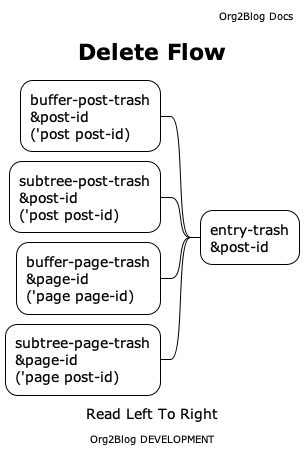

The diagram above was rendered by PlantUML. Its source (embedded in the PNG):
@startmindmap
!theme plain
caption Read Left To Right
title Delete Flow
header
  Org2Blog Docs
endheader
center footer Org2Blog DEVELOPMENT

* entry-trash\n&post-id
left side
** buffer-post-trash\n&post-id\n('post post-id)
** subtree-post-trash\n&post-id\n('post post-id)
** buffer-page-trash\n&page-id\n('page page-id)
** subtree-page-trash\n&page-id\n('page post-id)
@endmindmap